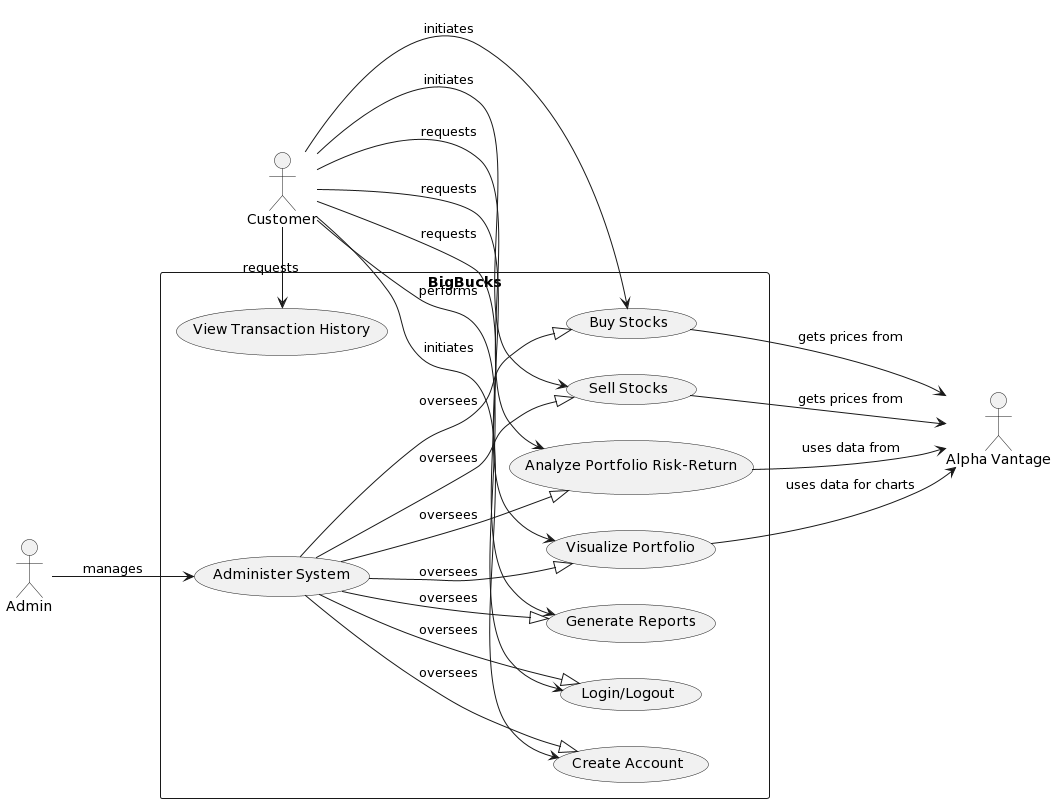

The diagram above was rendered by PlantUML. Its source (embedded in the PNG):
@startuml
left to right direction
actor Customer as customer
actor Admin as admin
actor "Alpha Vantage" as alphaVantage

rectangle BigBucks {
  usecase (Create Account) as CreateAccount
  usecase (Login/Logout) as LoginLogout
  usecase (Buy Stocks) as BuyStocks
  usecase (Sell Stocks) as SellStocks
  usecase (View Transaction History) as ViewHistory
  usecase (Analyze Portfolio Risk-Return) as AnalyzePortfolio
  usecase (Visualize Portfolio) as VisualizePortfolio
  usecase (Generate Reports) as GenerateReports
  usecase (Administer System) as AdminSystem

  customer -up-> CreateAccount : initiates
  customer -up-> LoginLogout : performs
  customer -right-> BuyStocks : initiates
  customer -right-> SellStocks : initiates
  customer -down-> ViewHistory : requests
  customer -down-> AnalyzePortfolio : requests
  customer -down-> VisualizePortfolio : requests
  customer -down-> GenerateReports : requests

  BuyStocks -down-> alphaVantage : gets prices from
  SellStocks -down-> alphaVantage : gets prices from
  AnalyzePortfolio -down-> alphaVantage : uses data from
  VisualizePortfolio -down-> alphaVantage : uses data for charts

  AdminSystem -down-|> CreateAccount : oversees
  AdminSystem -down-|> LoginLogout : oversees
  AdminSystem -down-|> BuyStocks : oversees
  AdminSystem -down-|> SellStocks : oversees
  AdminSystem -down-|> AnalyzePortfolio : oversees
  AdminSystem -down-|> VisualizePortfolio : oversees
  AdminSystem -down-|> GenerateReports : oversees

  admin -down-> AdminSystem : manages
}
@enduml